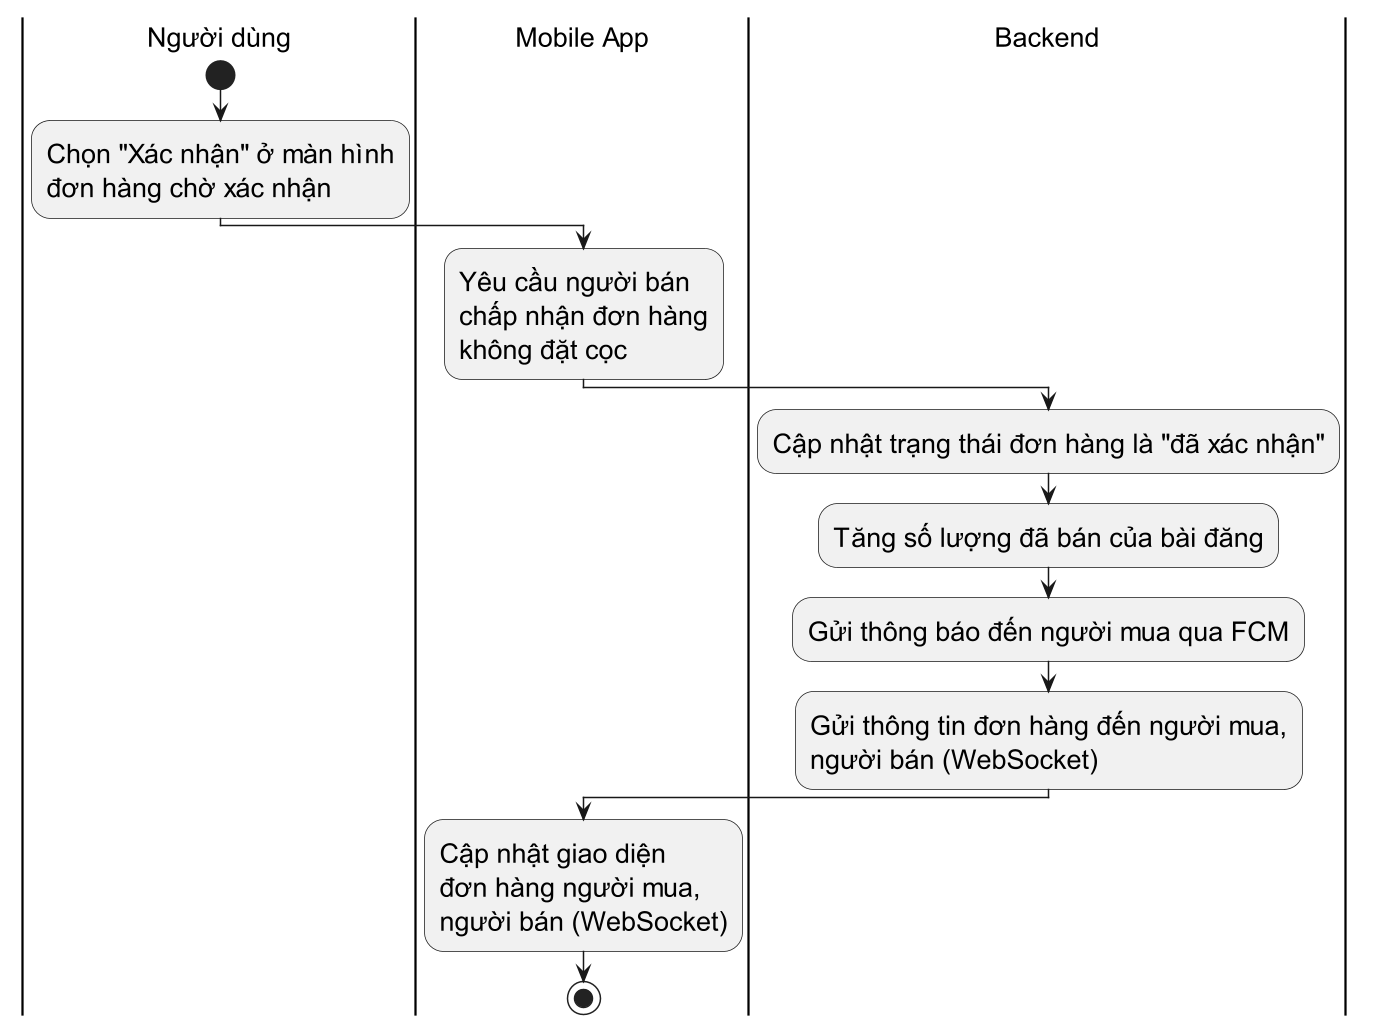

The diagram above was rendered by PlantUML. Its source (embedded in the PNG):
@startuml
skinparam DefaultFontSize 18
scale 1.5

|Người dùng|
start
:Chọn "Xác nhận" ở màn hình\nđơn hàng chờ xác nhận;

|Mobile App|
:Yêu cầu người bán\nchấp nhận đơn hàng\nkhông đặt cọc;
|Backend|
:Cập nhật trạng thái đơn hàng là "đã xác nhận";
:Tăng số lượng đã bán của bài đăng;
:Gửi thông báo đến người mua qua FCM;
:Gửi thông tin đơn hàng đến người mua,\nngười bán (WebSocket);
|Mobile App|
:Cập nhật giao diện\nđơn hàng người mua,\nngười bán (WebSocket);
stop
@enduml